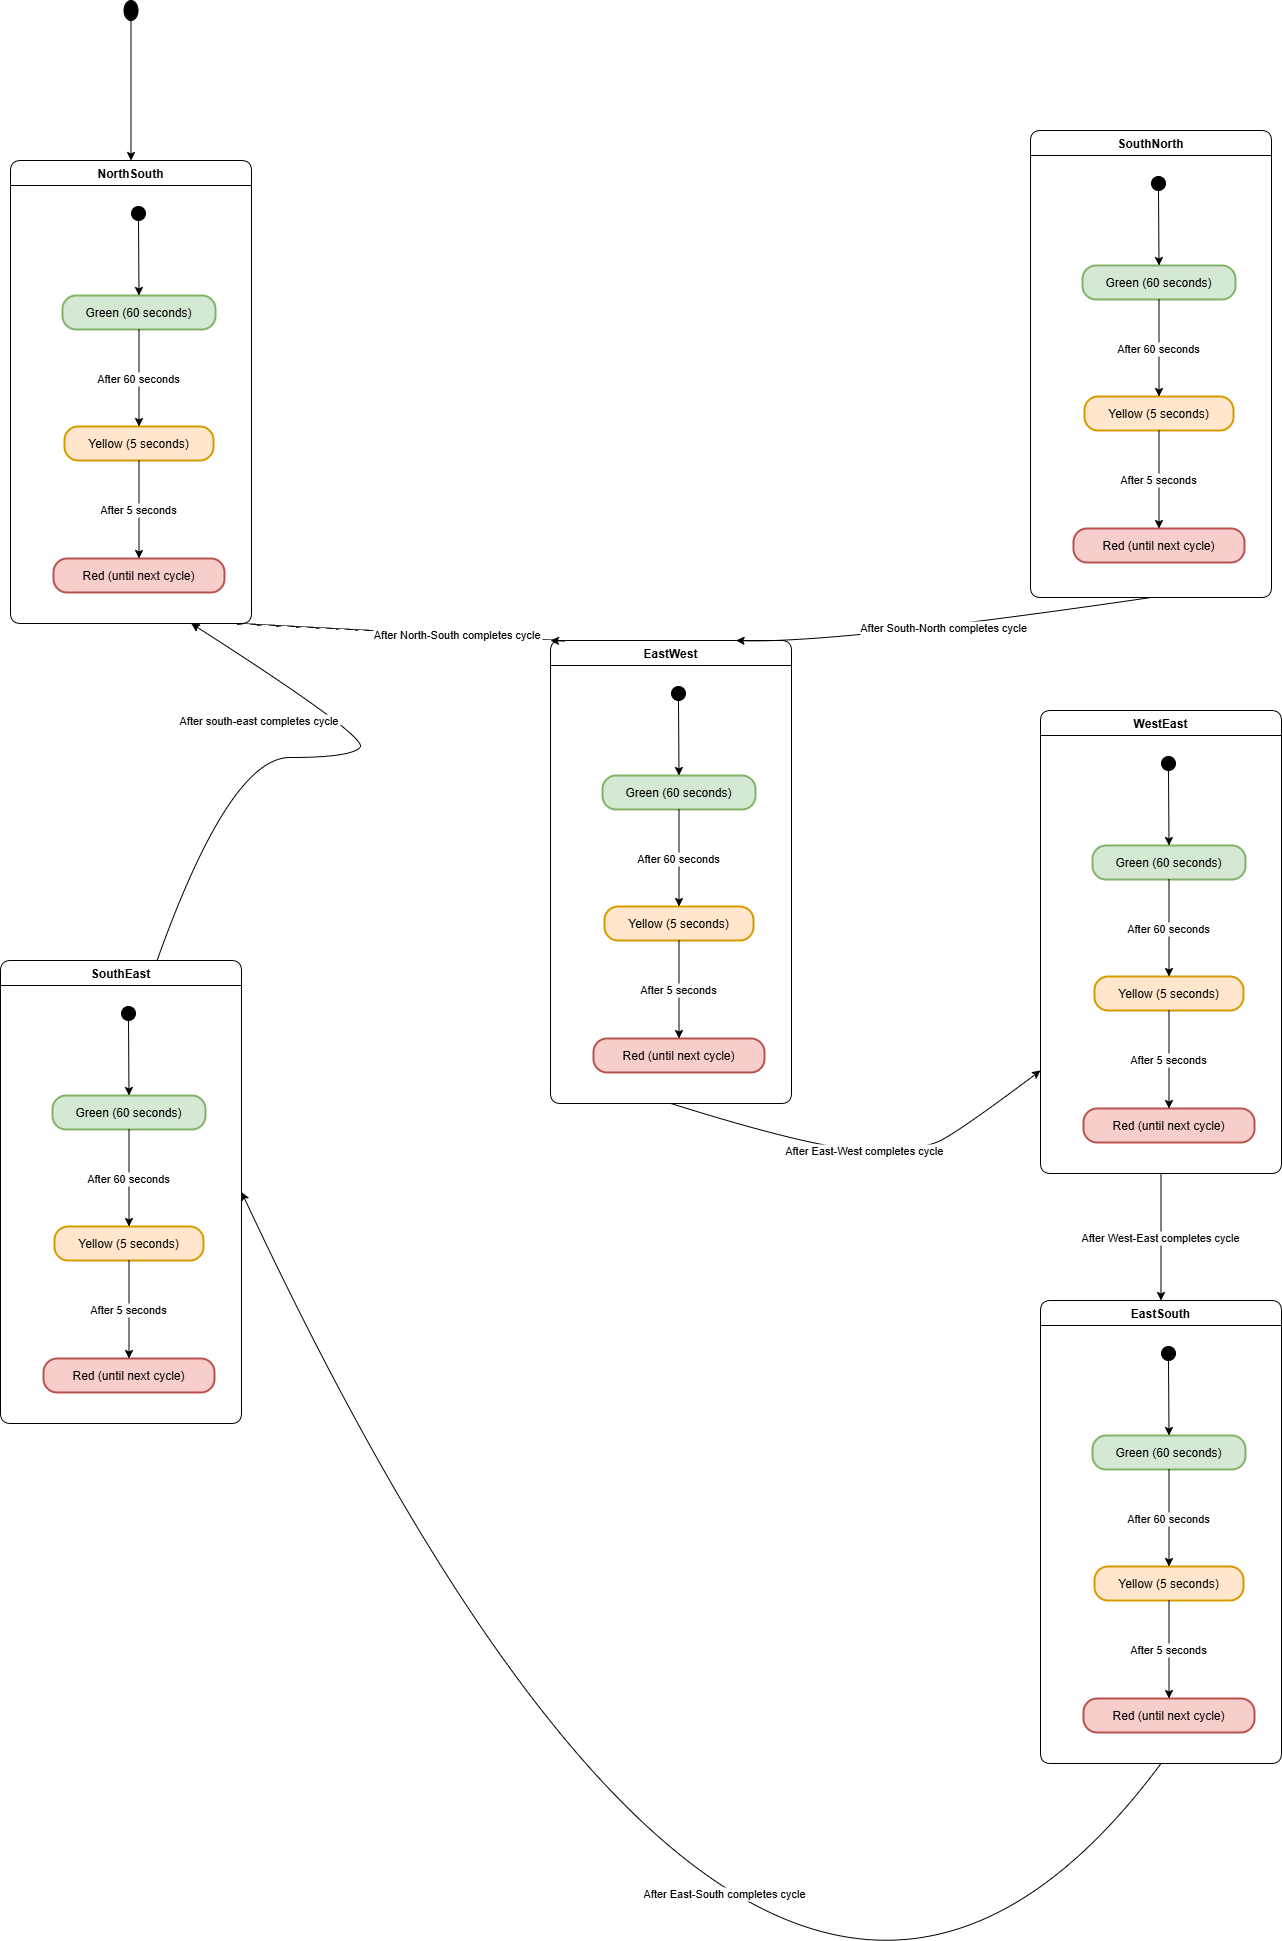

The diagram above was exported from draw.io. Its source (the exported page's mxGraphModel, read from the mxfile embedded in the PNG):
<mxGraphModel dx="2333" dy="95" grid="1" gridSize="10" guides="1" tooltips="1" connect="1" arrows="1" fold="1" page="1" pageScale="1" pageWidth="827" pageHeight="1169" math="0" shadow="0">
  <root>
    <mxCell id="0" />
    <mxCell id="1" parent="0" />
    <mxCell id="a4X50Y1tQFIMSGa_x5SZ-7" value="" style="ellipse;fillColor=strokeColor;" vertex="1" parent="1">
      <mxGeometry x="373.5" y="1370" width="14" height="20" as="geometry" />
    </mxCell>
    <mxCell id="a4X50Y1tQFIMSGa_x5SZ-8" value="NorthSouth" style="swimlane;fontStyle=1;align=center;verticalAlign=middle;startSize=25;container=0;collapsible=0;rounded=1;arcSize=14;dropTarget=0;verticalAlign=top;" vertex="1" parent="1">
      <mxGeometry x="260" y="1530" width="241" height="463" as="geometry" />
    </mxCell>
    <mxCell id="a4X50Y1tQFIMSGa_x5SZ-9" value="" style="ellipse;fillColor=strokeColor;" vertex="1" parent="a4X50Y1tQFIMSGa_x5SZ-8">
      <mxGeometry x="121" y="46" width="14" height="14" as="geometry" />
    </mxCell>
    <mxCell id="a4X50Y1tQFIMSGa_x5SZ-10" value="Green (60 seconds)" style="rounded=1;arcSize=40;strokeWidth=2;fillColor=#d5e8d4;strokeColor=#82b366;" vertex="1" parent="a4X50Y1tQFIMSGa_x5SZ-8">
      <mxGeometry x="52" y="135" width="153" height="34" as="geometry" />
    </mxCell>
    <mxCell id="a4X50Y1tQFIMSGa_x5SZ-11" value="Yellow (5 seconds)" style="rounded=1;arcSize=40;strokeWidth=2;fillColor=#ffe6cc;strokeColor=#d79b00;" vertex="1" parent="a4X50Y1tQFIMSGa_x5SZ-8">
      <mxGeometry x="54" y="266" width="149" height="34" as="geometry" />
    </mxCell>
    <mxCell id="a4X50Y1tQFIMSGa_x5SZ-12" value="Red (until next cycle)" style="rounded=1;arcSize=40;strokeWidth=2;fillColor=#f8cecc;strokeColor=#b85450;" vertex="1" parent="a4X50Y1tQFIMSGa_x5SZ-8">
      <mxGeometry x="43" y="398" width="171" height="34" as="geometry" />
    </mxCell>
    <mxCell id="a4X50Y1tQFIMSGa_x5SZ-13" value="" style="curved=1;startArrow=none;;exitX=0.52;exitY=0.96;entryX=0.5;entryY=-0.01;rounded=0;" edge="1" parent="a4X50Y1tQFIMSGa_x5SZ-8" source="a4X50Y1tQFIMSGa_x5SZ-9" target="a4X50Y1tQFIMSGa_x5SZ-10">
      <mxGeometry relative="1" as="geometry">
        <Array as="points" />
      </mxGeometry>
    </mxCell>
    <mxCell id="a4X50Y1tQFIMSGa_x5SZ-14" value="After 60 seconds" style="curved=1;startArrow=none;;exitX=0.5;exitY=1;entryX=0.5;entryY=0.01;rounded=0;" edge="1" parent="a4X50Y1tQFIMSGa_x5SZ-8" source="a4X50Y1tQFIMSGa_x5SZ-10" target="a4X50Y1tQFIMSGa_x5SZ-11">
      <mxGeometry relative="1" as="geometry">
        <Array as="points" />
      </mxGeometry>
    </mxCell>
    <mxCell id="a4X50Y1tQFIMSGa_x5SZ-15" value="After 5 seconds" style="curved=1;startArrow=none;;exitX=0.5;exitY=1.02;entryX=0.5;entryY=0;rounded=0;" edge="1" parent="a4X50Y1tQFIMSGa_x5SZ-8" source="a4X50Y1tQFIMSGa_x5SZ-11" target="a4X50Y1tQFIMSGa_x5SZ-12">
      <mxGeometry relative="1" as="geometry">
        <Array as="points" />
      </mxGeometry>
    </mxCell>
    <mxCell id="a4X50Y1tQFIMSGa_x5SZ-16" value="EastWest" style="swimlane;fontStyle=1;align=center;verticalAlign=middle;startSize=25;container=0;collapsible=0;rounded=1;arcSize=14;dropTarget=0;verticalAlign=top;" vertex="1" parent="1">
      <mxGeometry x="800" y="2010" width="241" height="463" as="geometry" />
    </mxCell>
    <mxCell id="a4X50Y1tQFIMSGa_x5SZ-17" value="" style="ellipse;fillColor=strokeColor;" vertex="1" parent="a4X50Y1tQFIMSGa_x5SZ-16">
      <mxGeometry x="121" y="46" width="14" height="14" as="geometry" />
    </mxCell>
    <mxCell id="a4X50Y1tQFIMSGa_x5SZ-18" value="Green (60 seconds)" style="rounded=1;arcSize=40;strokeWidth=2;fillColor=#d5e8d4;strokeColor=#82b366;" vertex="1" parent="a4X50Y1tQFIMSGa_x5SZ-16">
      <mxGeometry x="52" y="135" width="153" height="34" as="geometry" />
    </mxCell>
    <mxCell id="a4X50Y1tQFIMSGa_x5SZ-19" value="Yellow (5 seconds)" style="rounded=1;arcSize=40;strokeWidth=2;fillColor=#ffe6cc;strokeColor=#d79b00;" vertex="1" parent="a4X50Y1tQFIMSGa_x5SZ-16">
      <mxGeometry x="54" y="266" width="149" height="34" as="geometry" />
    </mxCell>
    <mxCell id="a4X50Y1tQFIMSGa_x5SZ-20" value="Red (until next cycle)" style="rounded=1;arcSize=40;strokeWidth=2;fillColor=#f8cecc;strokeColor=#b85450;" vertex="1" parent="a4X50Y1tQFIMSGa_x5SZ-16">
      <mxGeometry x="43" y="398" width="171" height="34" as="geometry" />
    </mxCell>
    <mxCell id="a4X50Y1tQFIMSGa_x5SZ-21" value="" style="curved=1;startArrow=none;;exitX=0.52;exitY=0.96;entryX=0.5;entryY=-0.01;rounded=0;" edge="1" parent="a4X50Y1tQFIMSGa_x5SZ-16" source="a4X50Y1tQFIMSGa_x5SZ-17" target="a4X50Y1tQFIMSGa_x5SZ-18">
      <mxGeometry relative="1" as="geometry">
        <Array as="points" />
      </mxGeometry>
    </mxCell>
    <mxCell id="a4X50Y1tQFIMSGa_x5SZ-22" value="After 60 seconds" style="curved=1;startArrow=none;;exitX=0.5;exitY=1;entryX=0.5;entryY=0.01;rounded=0;" edge="1" parent="a4X50Y1tQFIMSGa_x5SZ-16" source="a4X50Y1tQFIMSGa_x5SZ-18" target="a4X50Y1tQFIMSGa_x5SZ-19">
      <mxGeometry relative="1" as="geometry">
        <Array as="points" />
      </mxGeometry>
    </mxCell>
    <mxCell id="a4X50Y1tQFIMSGa_x5SZ-23" value="After 5 seconds" style="curved=1;startArrow=none;;exitX=0.5;exitY=1.02;entryX=0.5;entryY=0;rounded=0;" edge="1" parent="a4X50Y1tQFIMSGa_x5SZ-16" source="a4X50Y1tQFIMSGa_x5SZ-19" target="a4X50Y1tQFIMSGa_x5SZ-20">
      <mxGeometry relative="1" as="geometry">
        <Array as="points" />
      </mxGeometry>
    </mxCell>
    <mxCell id="a4X50Y1tQFIMSGa_x5SZ-24" value="SouthNorth" style="swimlane;fontStyle=1;align=center;verticalAlign=middle;startSize=25;container=0;collapsible=0;rounded=1;arcSize=14;dropTarget=0;verticalAlign=top;" vertex="1" parent="1">
      <mxGeometry x="1280" y="1500" width="241" height="467" as="geometry" />
    </mxCell>
    <mxCell id="a4X50Y1tQFIMSGa_x5SZ-25" value="" style="ellipse;fillColor=strokeColor;" vertex="1" parent="a4X50Y1tQFIMSGa_x5SZ-24">
      <mxGeometry x="121" y="46" width="14" height="14" as="geometry" />
    </mxCell>
    <mxCell id="a4X50Y1tQFIMSGa_x5SZ-26" value="Green (60 seconds)" style="rounded=1;arcSize=40;strokeWidth=2;fillColor=#d5e8d4;strokeColor=#82b366;" vertex="1" parent="a4X50Y1tQFIMSGa_x5SZ-24">
      <mxGeometry x="52" y="135" width="153" height="34" as="geometry" />
    </mxCell>
    <mxCell id="a4X50Y1tQFIMSGa_x5SZ-27" value="Yellow (5 seconds)" style="rounded=1;arcSize=40;strokeWidth=2;fillColor=#ffe6cc;strokeColor=#d79b00;" vertex="1" parent="a4X50Y1tQFIMSGa_x5SZ-24">
      <mxGeometry x="54" y="266" width="149" height="34" as="geometry" />
    </mxCell>
    <mxCell id="a4X50Y1tQFIMSGa_x5SZ-28" value="Red (until next cycle)" style="rounded=1;arcSize=40;strokeWidth=2;fillColor=#f8cecc;strokeColor=#b85450;" vertex="1" parent="a4X50Y1tQFIMSGa_x5SZ-24">
      <mxGeometry x="43" y="398" width="171" height="34" as="geometry" />
    </mxCell>
    <mxCell id="a4X50Y1tQFIMSGa_x5SZ-29" value="" style="curved=1;startArrow=none;;exitX=0.52;exitY=0.96;entryX=0.5;entryY=-0.01;rounded=0;" edge="1" parent="a4X50Y1tQFIMSGa_x5SZ-24" source="a4X50Y1tQFIMSGa_x5SZ-25" target="a4X50Y1tQFIMSGa_x5SZ-26">
      <mxGeometry relative="1" as="geometry">
        <Array as="points" />
      </mxGeometry>
    </mxCell>
    <mxCell id="a4X50Y1tQFIMSGa_x5SZ-30" value="After 60 seconds" style="curved=1;startArrow=none;;exitX=0.5;exitY=1;entryX=0.5;entryY=0.01;rounded=0;" edge="1" parent="a4X50Y1tQFIMSGa_x5SZ-24" source="a4X50Y1tQFIMSGa_x5SZ-26" target="a4X50Y1tQFIMSGa_x5SZ-27">
      <mxGeometry relative="1" as="geometry">
        <Array as="points" />
      </mxGeometry>
    </mxCell>
    <mxCell id="a4X50Y1tQFIMSGa_x5SZ-31" value="After 5 seconds" style="curved=1;startArrow=none;;exitX=0.5;exitY=1.02;entryX=0.5;entryY=0;rounded=0;" edge="1" parent="a4X50Y1tQFIMSGa_x5SZ-24" source="a4X50Y1tQFIMSGa_x5SZ-27" target="a4X50Y1tQFIMSGa_x5SZ-28">
      <mxGeometry relative="1" as="geometry">
        <Array as="points" />
      </mxGeometry>
    </mxCell>
    <mxCell id="a4X50Y1tQFIMSGa_x5SZ-32" value="WestEast" style="swimlane;fontStyle=1;align=center;verticalAlign=middle;startSize=25;container=0;collapsible=0;rounded=1;arcSize=14;dropTarget=0;verticalAlign=top;" vertex="1" parent="1">
      <mxGeometry x="1290" y="2080" width="241" height="463" as="geometry" />
    </mxCell>
    <mxCell id="a4X50Y1tQFIMSGa_x5SZ-33" value="" style="ellipse;fillColor=strokeColor;" vertex="1" parent="a4X50Y1tQFIMSGa_x5SZ-32">
      <mxGeometry x="121" y="46" width="14" height="14" as="geometry" />
    </mxCell>
    <mxCell id="a4X50Y1tQFIMSGa_x5SZ-34" value="Green (60 seconds)" style="rounded=1;arcSize=40;strokeWidth=2;fillColor=#d5e8d4;strokeColor=#82b366;" vertex="1" parent="a4X50Y1tQFIMSGa_x5SZ-32">
      <mxGeometry x="52" y="135" width="153" height="34" as="geometry" />
    </mxCell>
    <mxCell id="a4X50Y1tQFIMSGa_x5SZ-35" value="Yellow (5 seconds)" style="rounded=1;arcSize=40;strokeWidth=2;fillColor=#ffe6cc;strokeColor=#d79b00;" vertex="1" parent="a4X50Y1tQFIMSGa_x5SZ-32">
      <mxGeometry x="54" y="266" width="149" height="34" as="geometry" />
    </mxCell>
    <mxCell id="a4X50Y1tQFIMSGa_x5SZ-36" value="Red (until next cycle)" style="rounded=1;arcSize=40;strokeWidth=2;fillColor=#f8cecc;strokeColor=#b85450;" vertex="1" parent="a4X50Y1tQFIMSGa_x5SZ-32">
      <mxGeometry x="43" y="398" width="171" height="34" as="geometry" />
    </mxCell>
    <mxCell id="a4X50Y1tQFIMSGa_x5SZ-37" value="" style="curved=1;startArrow=none;;exitX=0.52;exitY=0.96;entryX=0.5;entryY=-0.01;rounded=0;" edge="1" parent="a4X50Y1tQFIMSGa_x5SZ-32" source="a4X50Y1tQFIMSGa_x5SZ-33" target="a4X50Y1tQFIMSGa_x5SZ-34">
      <mxGeometry relative="1" as="geometry">
        <Array as="points" />
      </mxGeometry>
    </mxCell>
    <mxCell id="a4X50Y1tQFIMSGa_x5SZ-38" value="After 60 seconds" style="curved=1;startArrow=none;;exitX=0.5;exitY=1;entryX=0.5;entryY=0.01;rounded=0;" edge="1" parent="a4X50Y1tQFIMSGa_x5SZ-32" source="a4X50Y1tQFIMSGa_x5SZ-34" target="a4X50Y1tQFIMSGa_x5SZ-35">
      <mxGeometry relative="1" as="geometry">
        <Array as="points" />
      </mxGeometry>
    </mxCell>
    <mxCell id="a4X50Y1tQFIMSGa_x5SZ-39" value="After 5 seconds" style="curved=1;startArrow=none;;exitX=0.5;exitY=1.02;entryX=0.5;entryY=0;rounded=0;" edge="1" parent="a4X50Y1tQFIMSGa_x5SZ-32" source="a4X50Y1tQFIMSGa_x5SZ-35" target="a4X50Y1tQFIMSGa_x5SZ-36">
      <mxGeometry relative="1" as="geometry">
        <Array as="points" />
      </mxGeometry>
    </mxCell>
    <mxCell id="a4X50Y1tQFIMSGa_x5SZ-40" value="EastSouth" style="swimlane;fontStyle=1;align=center;verticalAlign=middle;startSize=25;container=0;collapsible=0;rounded=1;arcSize=14;dropTarget=0;verticalAlign=top;" vertex="1" parent="1">
      <mxGeometry x="1290" y="2670" width="241" height="463" as="geometry" />
    </mxCell>
    <mxCell id="a4X50Y1tQFIMSGa_x5SZ-41" value="" style="ellipse;fillColor=strokeColor;" vertex="1" parent="a4X50Y1tQFIMSGa_x5SZ-40">
      <mxGeometry x="121" y="46" width="14" height="14" as="geometry" />
    </mxCell>
    <mxCell id="a4X50Y1tQFIMSGa_x5SZ-42" value="Green (60 seconds)" style="rounded=1;arcSize=40;strokeWidth=2;fillColor=#d5e8d4;strokeColor=#82b366;" vertex="1" parent="a4X50Y1tQFIMSGa_x5SZ-40">
      <mxGeometry x="52" y="135" width="153" height="34" as="geometry" />
    </mxCell>
    <mxCell id="a4X50Y1tQFIMSGa_x5SZ-43" value="Yellow (5 seconds)" style="rounded=1;arcSize=40;strokeWidth=2;fillColor=#ffe6cc;strokeColor=#d79b00;" vertex="1" parent="a4X50Y1tQFIMSGa_x5SZ-40">
      <mxGeometry x="54" y="266" width="149" height="34" as="geometry" />
    </mxCell>
    <mxCell id="a4X50Y1tQFIMSGa_x5SZ-44" value="Red (until next cycle)" style="rounded=1;arcSize=40;strokeWidth=2;fillColor=#f8cecc;strokeColor=#b85450;" vertex="1" parent="a4X50Y1tQFIMSGa_x5SZ-40">
      <mxGeometry x="43" y="398" width="171" height="34" as="geometry" />
    </mxCell>
    <mxCell id="a4X50Y1tQFIMSGa_x5SZ-45" value="" style="curved=1;startArrow=none;;exitX=0.52;exitY=0.96;entryX=0.5;entryY=-0.01;rounded=0;" edge="1" parent="a4X50Y1tQFIMSGa_x5SZ-40" source="a4X50Y1tQFIMSGa_x5SZ-41" target="a4X50Y1tQFIMSGa_x5SZ-42">
      <mxGeometry relative="1" as="geometry">
        <Array as="points" />
      </mxGeometry>
    </mxCell>
    <mxCell id="a4X50Y1tQFIMSGa_x5SZ-46" value="After 60 seconds" style="curved=1;startArrow=none;;exitX=0.5;exitY=1;entryX=0.5;entryY=0.01;rounded=0;" edge="1" parent="a4X50Y1tQFIMSGa_x5SZ-40" source="a4X50Y1tQFIMSGa_x5SZ-42" target="a4X50Y1tQFIMSGa_x5SZ-43">
      <mxGeometry relative="1" as="geometry">
        <Array as="points" />
      </mxGeometry>
    </mxCell>
    <mxCell id="a4X50Y1tQFIMSGa_x5SZ-47" value="After 5 seconds" style="curved=1;startArrow=none;;exitX=0.5;exitY=1.02;entryX=0.5;entryY=0;rounded=0;" edge="1" parent="a4X50Y1tQFIMSGa_x5SZ-40" source="a4X50Y1tQFIMSGa_x5SZ-43" target="a4X50Y1tQFIMSGa_x5SZ-44">
      <mxGeometry relative="1" as="geometry">
        <Array as="points" />
      </mxGeometry>
    </mxCell>
    <mxCell id="a4X50Y1tQFIMSGa_x5SZ-48" value="SouthEast" style="swimlane;fontStyle=1;align=center;verticalAlign=middle;startSize=25;container=0;collapsible=0;rounded=1;arcSize=14;dropTarget=0;verticalAlign=top;" vertex="1" parent="1">
      <mxGeometry x="250" y="2330" width="241" height="463" as="geometry" />
    </mxCell>
    <mxCell id="a4X50Y1tQFIMSGa_x5SZ-49" value="" style="ellipse;fillColor=strokeColor;" vertex="1" parent="a4X50Y1tQFIMSGa_x5SZ-48">
      <mxGeometry x="121" y="46" width="14" height="14" as="geometry" />
    </mxCell>
    <mxCell id="a4X50Y1tQFIMSGa_x5SZ-50" value="Green (60 seconds)" style="rounded=1;arcSize=40;strokeWidth=2;fillColor=#d5e8d4;strokeColor=#82b366;" vertex="1" parent="a4X50Y1tQFIMSGa_x5SZ-48">
      <mxGeometry x="52" y="135" width="153" height="34" as="geometry" />
    </mxCell>
    <mxCell id="a4X50Y1tQFIMSGa_x5SZ-51" value="Yellow (5 seconds)" style="rounded=1;arcSize=40;strokeWidth=2;fillColor=#ffe6cc;strokeColor=#d79b00;" vertex="1" parent="a4X50Y1tQFIMSGa_x5SZ-48">
      <mxGeometry x="54" y="266" width="149" height="34" as="geometry" />
    </mxCell>
    <mxCell id="a4X50Y1tQFIMSGa_x5SZ-52" value="Red (until next cycle)" style="rounded=1;arcSize=40;strokeWidth=2;fillColor=#f8cecc;strokeColor=#b85450;" vertex="1" parent="a4X50Y1tQFIMSGa_x5SZ-48">
      <mxGeometry x="43" y="398" width="171" height="34" as="geometry" />
    </mxCell>
    <mxCell id="a4X50Y1tQFIMSGa_x5SZ-53" value="" style="curved=1;startArrow=none;;exitX=0.52;exitY=0.96;entryX=0.5;entryY=-0.01;rounded=0;" edge="1" parent="a4X50Y1tQFIMSGa_x5SZ-48" source="a4X50Y1tQFIMSGa_x5SZ-49" target="a4X50Y1tQFIMSGa_x5SZ-50">
      <mxGeometry relative="1" as="geometry">
        <Array as="points" />
      </mxGeometry>
    </mxCell>
    <mxCell id="a4X50Y1tQFIMSGa_x5SZ-54" value="After 60 seconds" style="curved=1;startArrow=none;;exitX=0.5;exitY=1;entryX=0.5;entryY=0.01;rounded=0;" edge="1" parent="a4X50Y1tQFIMSGa_x5SZ-48" source="a4X50Y1tQFIMSGa_x5SZ-50" target="a4X50Y1tQFIMSGa_x5SZ-51">
      <mxGeometry relative="1" as="geometry">
        <Array as="points" />
      </mxGeometry>
    </mxCell>
    <mxCell id="a4X50Y1tQFIMSGa_x5SZ-55" value="After 5 seconds" style="curved=1;startArrow=none;;exitX=0.5;exitY=1.02;entryX=0.5;entryY=0;rounded=0;" edge="1" parent="a4X50Y1tQFIMSGa_x5SZ-48" source="a4X50Y1tQFIMSGa_x5SZ-51" target="a4X50Y1tQFIMSGa_x5SZ-52">
      <mxGeometry relative="1" as="geometry">
        <Array as="points" />
      </mxGeometry>
    </mxCell>
    <mxCell id="a4X50Y1tQFIMSGa_x5SZ-56" value="" style="curved=1;startArrow=none;;exitX=0.47;exitY=1.01;entryX=0.5;entryY=0;rounded=0;" edge="1" parent="1" source="a4X50Y1tQFIMSGa_x5SZ-7" target="a4X50Y1tQFIMSGa_x5SZ-8">
      <mxGeometry relative="1" as="geometry">
        <Array as="points" />
      </mxGeometry>
    </mxCell>
    <mxCell id="a4X50Y1tQFIMSGa_x5SZ-57" value="After North-South completes cycle" style="curved=1;startArrow=none;;exitX=0.94;exitY=1;entryX=0;entryY=0;rounded=0;" edge="1" parent="1" source="a4X50Y1tQFIMSGa_x5SZ-8" target="a4X50Y1tQFIMSGa_x5SZ-16">
      <mxGeometry relative="1" as="geometry">
        <Array as="points">
          <mxPoint x="864" y="2013" />
        </Array>
      </mxGeometry>
    </mxCell>
    <mxCell id="a4X50Y1tQFIMSGa_x5SZ-58" value="After South-North completes cycle" style="curved=1;startArrow=none;;exitX=0.5;exitY=1;entryX=0.77;entryY=0;rounded=0;" edge="1" parent="1" source="a4X50Y1tQFIMSGa_x5SZ-24" target="a4X50Y1tQFIMSGa_x5SZ-16">
      <mxGeometry relative="1" as="geometry">
        <Array as="points">
          <mxPoint x="1086" y="2013" />
        </Array>
      </mxGeometry>
    </mxCell>
    <mxCell id="a4X50Y1tQFIMSGa_x5SZ-59" value="After East-West completes cycle" style="curved=1;startArrow=none;;exitX=0.5;exitY=1;rounded=0;" edge="1" parent="1" source="a4X50Y1tQFIMSGa_x5SZ-16">
      <mxGeometry relative="1" as="geometry">
        <Array as="points">
          <mxPoint x="1070" y="2520" />
          <mxPoint x="1170" y="2520" />
          <mxPoint x="1210" y="2500" />
        </Array>
        <mxPoint x="1290" y="2440" as="targetPoint" />
      </mxGeometry>
    </mxCell>
    <mxCell id="a4X50Y1tQFIMSGa_x5SZ-60" value="After West-East completes cycle" style="curved=1;startArrow=none;;exitX=0.5;exitY=1;entryX=0.5;entryY=0;rounded=0;" edge="1" parent="1" source="a4X50Y1tQFIMSGa_x5SZ-32" target="a4X50Y1tQFIMSGa_x5SZ-40">
      <mxGeometry relative="1" as="geometry">
        <Array as="points" />
      </mxGeometry>
    </mxCell>
    <mxCell id="a4X50Y1tQFIMSGa_x5SZ-61" value="After East-South completes cycle" style="curved=1;startArrow=none;;exitX=0.5;exitY=1;rounded=0;entryX=1;entryY=0.5;entryDx=0;entryDy=0;" edge="1" parent="1" source="a4X50Y1tQFIMSGa_x5SZ-40" target="a4X50Y1tQFIMSGa_x5SZ-48">
      <mxGeometry x="0.1143" y="-141" relative="1" as="geometry">
        <Array as="points">
          <mxPoint x="1010" y="3672" />
        </Array>
        <mxPoint x="390" y="2530" as="targetPoint" />
        <mxPoint as="offset" />
      </mxGeometry>
    </mxCell>
    <mxCell id="a4X50Y1tQFIMSGa_x5SZ-72" value="After south-east completes cycle" style="curved=1;startArrow=none;;exitX=0.649;exitY=0.001;rounded=0;entryX=0.75;entryY=1;entryDx=0;entryDy=0;exitDx=0;exitDy=0;exitPerimeter=0;" edge="1" parent="1" source="a4X50Y1tQFIMSGa_x5SZ-48" target="a4X50Y1tQFIMSGa_x5SZ-8">
      <mxGeometry x="-0.1426" y="37" relative="1" as="geometry">
        <Array as="points">
          <mxPoint x="479" y="2127" />
          <mxPoint x="600" y="2127" />
          <mxPoint x="619" y="2107" />
        </Array>
        <mxPoint x="330" y="2080" as="sourcePoint" />
        <mxPoint x="699" y="2047" as="targetPoint" />
        <mxPoint x="-1" as="offset" />
      </mxGeometry>
    </mxCell>
  </root>
</mxGraphModel>